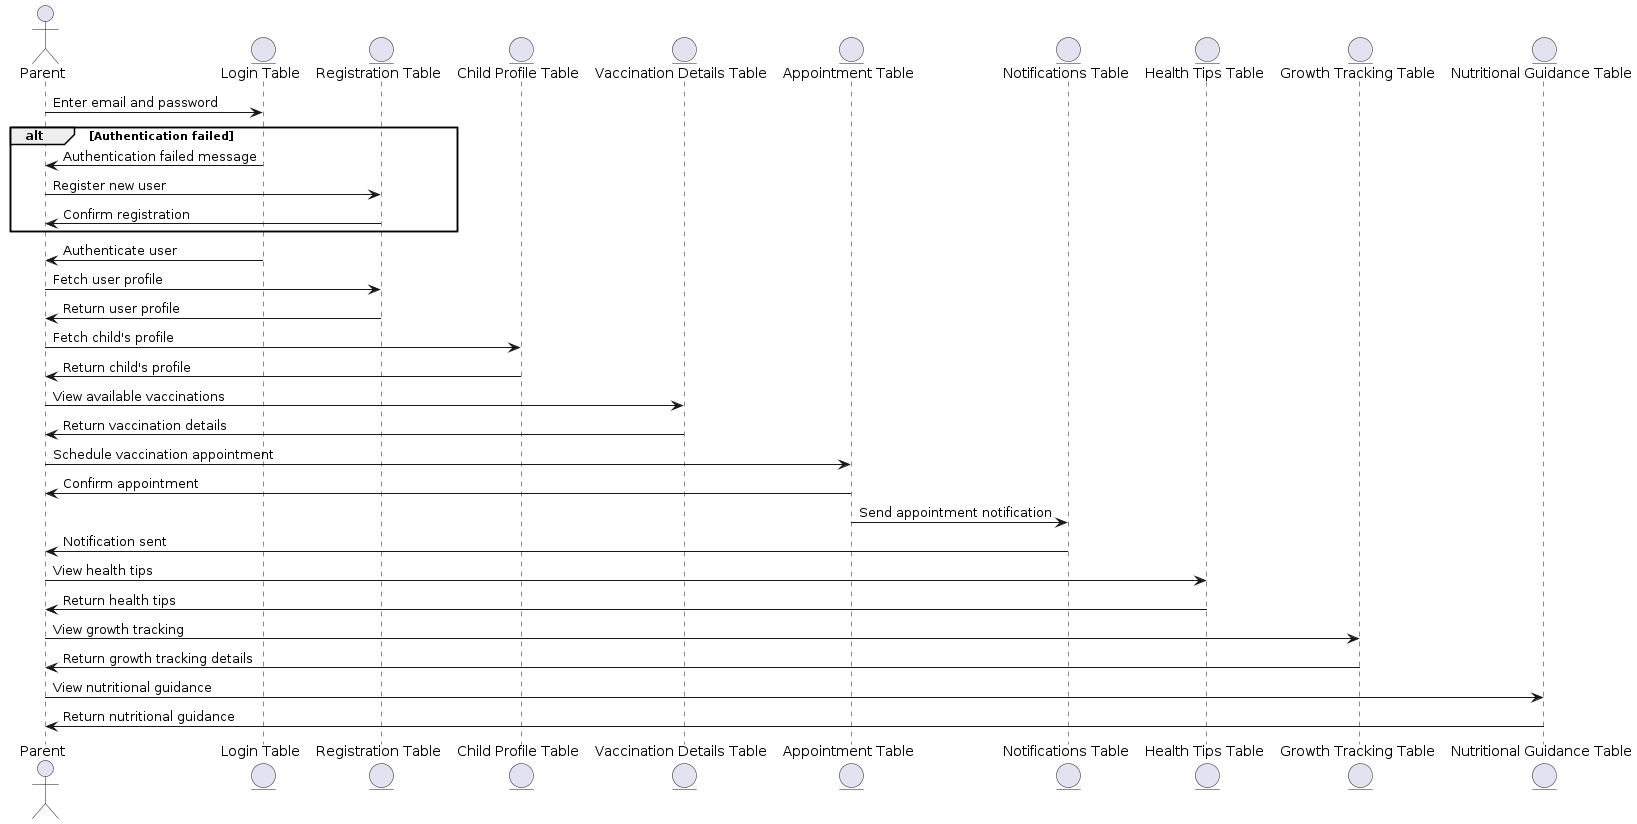

The diagram above was rendered by PlantUML. Its source (embedded in the PNG):
@startuml
actor Parent
entity "Login Table" as Login
entity "Registration Table" as Registration
entity "Child Profile Table" as ChildProfile
entity "Vaccination Details Table" as VaccinationDetails
entity "Appointment Table" as Appointment
entity "Notifications Table" as Notifications
entity "Health Tips Table" as HealthTips
entity "Growth Tracking Table" as GrowthTracking
entity "Nutritional Guidance Table" as NutritionalGuidance

Parent -> Login : Enter email and password
alt Authentication failed
    Login -> Parent : Authentication failed message
    Parent -> Registration : Register new user
    Registration -> Parent : Confirm registration
end
Login -> Parent : Authenticate user
Parent -> Registration : Fetch user profile
Registration -> Parent : Return user profile
Parent -> ChildProfile : Fetch child's profile
ChildProfile -> Parent : Return child's profile

Parent -> VaccinationDetails : View available vaccinations
VaccinationDetails -> Parent : Return vaccination details

Parent -> Appointment : Schedule vaccination appointment
Appointment -> Parent : Confirm appointment
Appointment -> Notifications : Send appointment notification
Notifications -> Parent : Notification sent

Parent -> HealthTips : View health tips
HealthTips -> Parent : Return health tips

Parent -> GrowthTracking : View growth tracking
GrowthTracking -> Parent : Return growth tracking details

Parent -> NutritionalGuidance : View nutritional guidance
NutritionalGuidance -> Parent : Return nutritional guidance
@enduml